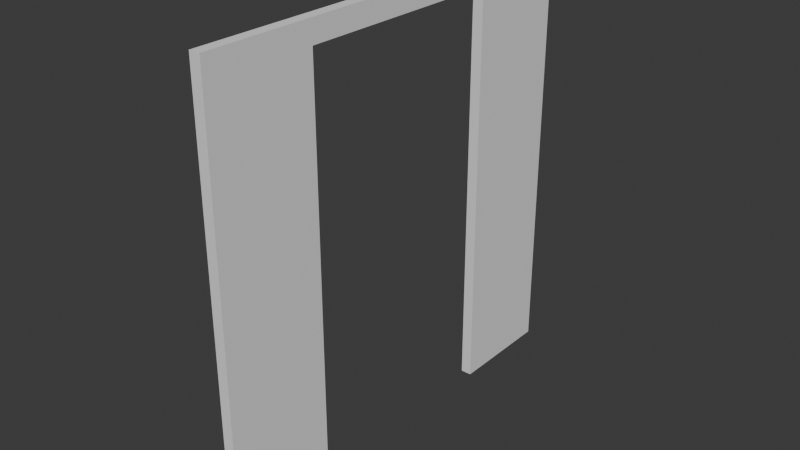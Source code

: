 # Source: FI-006_DoorFrame-_.blend  (saved by Blender 4.2.66; exported with 4.5.12 LTS)
import bpy
from mathutils import Matrix  # noqa: F401  (used for matrix-valued properties, if any)

bpy.ops.wm.read_factory_settings(use_empty=True)
scene = bpy.context.scene
scene.name = 'Scene'

# ---- collections
col_collection = bpy.data.collections.new('Collection'); scene.collection.children.link(col_collection)
col_export = bpy.data.collections.new('Export'); scene.collection.children.link(col_export)

# ---- world
world_world = bpy.data.worlds.new('World'); scene.world = world_world
world_world.use_nodes = True; world_world.node_tree.nodes.clear()
_N = world_world.node_tree.nodes; _L = world_world.node_tree.links
n0 = _N.new('ShaderNodeOutputWorld'); n0.name = 'World Output'; n0.location = (300, 300)
n1 = _N.new('ShaderNodeBackground'); n1.name = 'Background'; n1.location = (10, 300)
n1.inputs[0].default_value = (0.05088, 0.05088, 0.05088, 1.0)
_L.new(n1.outputs[0], n0.inputs[0])
n0.is_active_output = True
world_world.color = (0.05088, 0.05088, 0.05088)
world_world.sun_shadow_jitter_overblur = 0.0

# ---- meshes
me_cube_002 = bpy.data.meshes.new('Cube.002')
me_cube_002.from_pydata([(-0.05, -8.153e-17, 0.0), (-0.05, -8.153e-17, 2.0), (-0.05, 2.0, 0.0), (-0.05, 2.0, 2.0), (0.0, -8.153e-17, 0.0), (0.0, -8.153e-17, 2.0), (-1.215e-10, 2.0, 0.0), (-1.215e-10, 2.0, 2.0), (-0.05, 1.5, 0.0), (-0.05, 0.5, 0.0), (-4.96e-10, 0.5, 0.0), (3.745e-10, 1.5, 0.0), (3.745e-10, 1.5, 1.899), (-4.96e-10, 0.5, 1.899), (-0.05, 0.5, 1.899), (-0.05, 1.5, 1.899)], [], [(1, 3, 2, 8, 15, 14, 9, 0), (7, 5, 4, 10, 13, 12, 11, 6), (9, 10, 4, 0), (3, 1, 5, 7), (2, 6, 11, 8), (13, 10, 9, 14), (11, 12, 15, 8), (4, 5, 1, 0), (2, 3, 7, 6), (12, 13, 14, 15)])
_uv = me_cube_002.uv_layers.new(name='UVMap')
_uv.uv.foreach_set('vector', [0.625, 0.0, 0.625, 0.25, 0.375, 0.25, 0.375, 0.1875, 0.5738, 0.1875, 0.5738, 0.0625, 0.375, 0.0625, 0.375, 0.0, 0.625, 0.5, 0.625, 0.75, 0.375, 0.75, 0.375, 0.6875, 0.5738, 0.6875, 0.5738, 0.5625, 0.375, 0.5625, 0.375, 0.5, 0.125, 0.6875, 0.375, 0.6875, 0.375, 0.75, 0.125, 0.75, 0.875, 0.5, 0.875, 0.75, 0.625, 0.75, 0.625, 0.5, 0.125, 0.5, 0.375, 0.5, 0.375, 0.5625, 0.125, 0.5625, 0.5738, 0.6875, 0.375, 0.6875, 0.375, 0.0625, 0.5738, 0.0625, 0.375, 0.5625, 0.5738, 0.5625, 0.5738, 0.1875, 0.375, 0.1875, 0.375, 0.75, 0.625, 0.75, 0.625, 1.0, 0.375, 1.0, 0.375, 0.25, 0.625, 0.25, 0.625, 0.5, 0.375, 0.5, 0.5738, 0.5625, 0.5738, 0.6875, 0.5738, 0.0625, 0.5738, 0.1875])
me_cube_002.update()

# ---- objects
ob_fi_006_doorframe = bpy.data.objects.new('FI-006-DoorFrame', me_cube_002)

# ---- transforms, parenting, visibility, modifiers, constraints
ob_fi_006_doorframe.location = (0.0, 0.0, 0.0)

# ---- collection membership
col_export.objects.link(ob_fi_006_doorframe)

# ---- scene / render settings (as saved in the file)
scene.frame_start = 1; scene.frame_end = 250; scene.frame_set(1)
scene.render.engine = 'BLENDER_EEVEE_NEXT'
bpy.context.view_layer.update()

# ---- added for rendering (the .blend has no active camera and no usable light): camera, sun
cam_auto = bpy.data.cameras.new('AutoCamera')
cam_auto.lens = 50.0
cam_auto.sensor_width = 36.0
cam_auto.clip_end = 1000.0
ob_auto_camera = bpy.data.objects.new('AutoCamera', cam_auto)
scene.collection.objects.link(ob_auto_camera)
ob_auto_camera.location = (2.59234, -2.14081, 3.09387)
ob_auto_camera.rotation_euler = (1.09748, -7.21219e-08, 0.694738)
scene.camera = ob_auto_camera
light_auto_sun = bpy.data.lights.new('AutoSun', 'SUN')
light_auto_sun.energy = 3.0
light_auto_sun.angle = 0.0523599
ob_auto_sun = bpy.data.objects.new('AutoSun', light_auto_sun)
scene.collection.objects.link(ob_auto_sun)
ob_auto_sun.rotation_euler = (0.872665, 0.174533, 0.523599)
bpy.context.view_layer.update()
